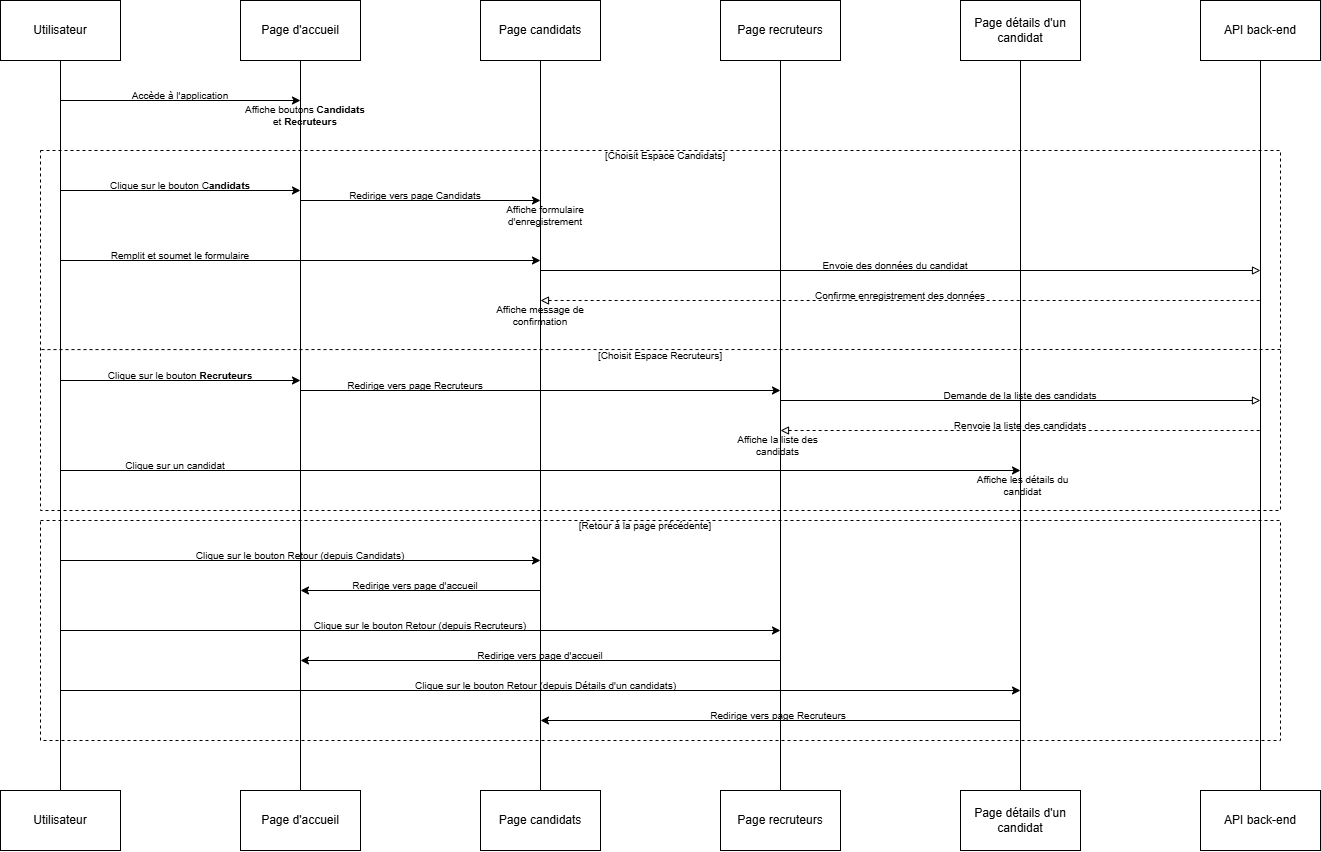

The diagram above was exported from draw.io. Its source (the exported page's mxGraphModel, read from the mxfile embedded in the PNG):
<mxGraphModel dx="2049" dy="1054" grid="1" gridSize="10" guides="1" tooltips="1" connect="1" arrows="1" fold="1" page="1" pageScale="1" pageWidth="1100" pageHeight="850" background="none" math="0" shadow="0">
  <root>
    <mxCell id="0" />
    <mxCell id="1" parent="0" />
    <mxCell id="7unIRyP_K1z6dLQqS3BA-48" value="" style="rounded=0;whiteSpace=wrap;html=1;fillColor=none;dashed=1;" vertex="1" parent="1">
      <mxGeometry x="80" y="190" width="1240" height="360" as="geometry" />
    </mxCell>
    <mxCell id="7unIRyP_K1z6dLQqS3BA-1" value="Utilisateur" style="rounded=0;whiteSpace=wrap;html=1;" vertex="1" parent="1">
      <mxGeometry x="40" y="40" width="120" height="60" as="geometry" />
    </mxCell>
    <mxCell id="7unIRyP_K1z6dLQqS3BA-5" value="" style="endArrow=none;html=1;rounded=0;entryX=0.5;entryY=1;entryDx=0;entryDy=0;" edge="1" parent="1" target="7unIRyP_K1z6dLQqS3BA-1">
      <mxGeometry width="50" height="50" relative="1" as="geometry">
        <mxPoint x="100" y="830" as="sourcePoint" />
        <mxPoint x="110" y="140" as="targetPoint" />
      </mxGeometry>
    </mxCell>
    <mxCell id="7unIRyP_K1z6dLQqS3BA-6" value="Page d'accueil" style="rounded=0;whiteSpace=wrap;html=1;" vertex="1" parent="1">
      <mxGeometry x="280" y="40" width="120" height="60" as="geometry" />
    </mxCell>
    <mxCell id="7unIRyP_K1z6dLQqS3BA-7" value="" style="endArrow=none;html=1;rounded=0;entryX=0.5;entryY=1;entryDx=0;entryDy=0;" edge="1" parent="1" target="7unIRyP_K1z6dLQqS3BA-6">
      <mxGeometry width="50" height="50" relative="1" as="geometry">
        <mxPoint x="340" y="830" as="sourcePoint" />
        <mxPoint x="350" y="140" as="targetPoint" />
      </mxGeometry>
    </mxCell>
    <mxCell id="7unIRyP_K1z6dLQqS3BA-8" value="Page candidats" style="rounded=0;whiteSpace=wrap;html=1;" vertex="1" parent="1">
      <mxGeometry x="520" y="40" width="120" height="60" as="geometry" />
    </mxCell>
    <mxCell id="7unIRyP_K1z6dLQqS3BA-9" value="" style="endArrow=none;html=1;rounded=0;entryX=0.5;entryY=1;entryDx=0;entryDy=0;" edge="1" parent="1" target="7unIRyP_K1z6dLQqS3BA-8">
      <mxGeometry width="50" height="50" relative="1" as="geometry">
        <mxPoint x="580" y="830" as="sourcePoint" />
        <mxPoint x="590" y="140" as="targetPoint" />
      </mxGeometry>
    </mxCell>
    <mxCell id="7unIRyP_K1z6dLQqS3BA-10" value="Page recruteurs" style="rounded=0;whiteSpace=wrap;html=1;" vertex="1" parent="1">
      <mxGeometry x="760" y="40" width="120" height="60" as="geometry" />
    </mxCell>
    <mxCell id="7unIRyP_K1z6dLQqS3BA-11" value="" style="endArrow=none;html=1;rounded=0;entryX=0.5;entryY=1;entryDx=0;entryDy=0;" edge="1" parent="1" target="7unIRyP_K1z6dLQqS3BA-10">
      <mxGeometry width="50" height="50" relative="1" as="geometry">
        <mxPoint x="820" y="830" as="sourcePoint" />
        <mxPoint x="830" y="140" as="targetPoint" />
      </mxGeometry>
    </mxCell>
    <mxCell id="7unIRyP_K1z6dLQqS3BA-12" value="Page détails d'un candidat" style="rounded=0;whiteSpace=wrap;html=1;" vertex="1" parent="1">
      <mxGeometry x="1000" y="40" width="120" height="60" as="geometry" />
    </mxCell>
    <mxCell id="7unIRyP_K1z6dLQqS3BA-13" value="" style="endArrow=none;html=1;rounded=0;entryX=0.5;entryY=1;entryDx=0;entryDy=0;" edge="1" parent="1" target="7unIRyP_K1z6dLQqS3BA-12">
      <mxGeometry width="50" height="50" relative="1" as="geometry">
        <mxPoint x="1060" y="830" as="sourcePoint" />
        <mxPoint x="1070" y="140" as="targetPoint" />
      </mxGeometry>
    </mxCell>
    <mxCell id="7unIRyP_K1z6dLQqS3BA-14" value="API back-end" style="rounded=0;whiteSpace=wrap;html=1;" vertex="1" parent="1">
      <mxGeometry x="1240" y="40" width="120" height="60" as="geometry" />
    </mxCell>
    <mxCell id="7unIRyP_K1z6dLQqS3BA-15" value="" style="endArrow=none;html=1;rounded=0;entryX=0.5;entryY=1;entryDx=0;entryDy=0;" edge="1" parent="1" target="7unIRyP_K1z6dLQqS3BA-14">
      <mxGeometry width="50" height="50" relative="1" as="geometry">
        <mxPoint x="1300" y="830" as="sourcePoint" />
        <mxPoint x="1310" y="140" as="targetPoint" />
      </mxGeometry>
    </mxCell>
    <mxCell id="7unIRyP_K1z6dLQqS3BA-16" value="" style="endArrow=classic;html=1;rounded=0;" edge="1" parent="1">
      <mxGeometry width="50" height="50" relative="1" as="geometry">
        <mxPoint x="100" y="140" as="sourcePoint" />
        <mxPoint x="340" y="140" as="targetPoint" />
      </mxGeometry>
    </mxCell>
    <mxCell id="7unIRyP_K1z6dLQqS3BA-17" value="Accède à l'application" style="text;html=1;align=center;verticalAlign=middle;whiteSpace=wrap;rounded=0;fontSize=10;" vertex="1" parent="1">
      <mxGeometry x="170" y="120" width="100" height="30" as="geometry" />
    </mxCell>
    <mxCell id="7unIRyP_K1z6dLQqS3BA-18" value="Affiche boutons &lt;b&gt;Candidats&lt;/b&gt; et &lt;b&gt;Recruteurs&lt;/b&gt;" style="text;html=1;align=center;verticalAlign=middle;whiteSpace=wrap;rounded=0;fontSize=10;" vertex="1" parent="1">
      <mxGeometry x="280" y="140" width="130" height="30" as="geometry" />
    </mxCell>
    <mxCell id="7unIRyP_K1z6dLQqS3BA-19" value="" style="endArrow=classic;html=1;rounded=0;" edge="1" parent="1">
      <mxGeometry width="50" height="50" relative="1" as="geometry">
        <mxPoint x="100" y="230" as="sourcePoint" />
        <mxPoint x="340" y="230" as="targetPoint" />
      </mxGeometry>
    </mxCell>
    <mxCell id="7unIRyP_K1z6dLQqS3BA-20" value="Clique sur le bouton C&lt;b&gt;andidats&lt;/b&gt;" style="text;html=1;align=center;verticalAlign=middle;whiteSpace=wrap;rounded=0;fontSize=10;" vertex="1" parent="1">
      <mxGeometry x="145" y="210" width="150" height="30" as="geometry" />
    </mxCell>
    <mxCell id="7unIRyP_K1z6dLQqS3BA-23" value="Redirige vers page Candidats" style="text;html=1;align=center;verticalAlign=middle;whiteSpace=wrap;rounded=0;fontSize=10;" vertex="1" parent="1">
      <mxGeometry x="380" y="220" width="150" height="30" as="geometry" />
    </mxCell>
    <mxCell id="7unIRyP_K1z6dLQqS3BA-24" value="" style="endArrow=classic;html=1;rounded=0;" edge="1" parent="1">
      <mxGeometry width="50" height="50" relative="1" as="geometry">
        <mxPoint x="340" y="240" as="sourcePoint" />
        <mxPoint x="580" y="240" as="targetPoint" />
      </mxGeometry>
    </mxCell>
    <mxCell id="7unIRyP_K1z6dLQqS3BA-26" value="" style="endArrow=classic;html=1;rounded=0;" edge="1" parent="1">
      <mxGeometry width="50" height="50" relative="1" as="geometry">
        <mxPoint x="100" y="300" as="sourcePoint" />
        <mxPoint x="580" y="300" as="targetPoint" />
      </mxGeometry>
    </mxCell>
    <mxCell id="7unIRyP_K1z6dLQqS3BA-27" value="Remplit et soumet le formulaire" style="text;html=1;align=center;verticalAlign=middle;whiteSpace=wrap;rounded=0;fontSize=10;" vertex="1" parent="1">
      <mxGeometry x="145" y="280" width="150" height="30" as="geometry" />
    </mxCell>
    <mxCell id="7unIRyP_K1z6dLQqS3BA-29" value="" style="endArrow=block;html=1;rounded=0;endFill=0;" edge="1" parent="1">
      <mxGeometry width="50" height="50" relative="1" as="geometry">
        <mxPoint x="580" y="310" as="sourcePoint" />
        <mxPoint x="1300" y="310" as="targetPoint" />
      </mxGeometry>
    </mxCell>
    <mxCell id="7unIRyP_K1z6dLQqS3BA-30" value="Envoie des données du candidat" style="text;html=1;align=center;verticalAlign=middle;whiteSpace=wrap;rounded=0;fontSize=10;" vertex="1" parent="1">
      <mxGeometry x="860" y="290" width="150" height="30" as="geometry" />
    </mxCell>
    <mxCell id="7unIRyP_K1z6dLQqS3BA-31" value="" style="endArrow=none;html=1;rounded=0;startArrow=block;startFill=0;dashed=1;endFill=0;" edge="1" parent="1">
      <mxGeometry width="50" height="50" relative="1" as="geometry">
        <mxPoint x="580" y="340" as="sourcePoint" />
        <mxPoint x="1300" y="340" as="targetPoint" />
      </mxGeometry>
    </mxCell>
    <mxCell id="7unIRyP_K1z6dLQqS3BA-32" value="Confirme enregistrement des données" style="text;html=1;align=center;verticalAlign=middle;whiteSpace=wrap;rounded=0;fontSize=10;" vertex="1" parent="1">
      <mxGeometry x="840" y="320" width="200" height="30" as="geometry" />
    </mxCell>
    <mxCell id="7unIRyP_K1z6dLQqS3BA-33" value="Affiche message de confirmation" style="text;html=1;align=center;verticalAlign=middle;whiteSpace=wrap;rounded=0;fontSize=10;" vertex="1" parent="1">
      <mxGeometry x="515" y="340" width="130" height="30" as="geometry" />
    </mxCell>
    <mxCell id="7unIRyP_K1z6dLQqS3BA-25" value="Affiche formulaire d'enregistrement" style="text;html=1;align=center;verticalAlign=middle;whiteSpace=wrap;rounded=0;fontSize=10;" vertex="1" parent="1">
      <mxGeometry x="520" y="240" width="130" height="30" as="geometry" />
    </mxCell>
    <mxCell id="7unIRyP_K1z6dLQqS3BA-35" value="" style="endArrow=classic;html=1;rounded=0;" edge="1" parent="1">
      <mxGeometry width="50" height="50" relative="1" as="geometry">
        <mxPoint x="100" y="420" as="sourcePoint" />
        <mxPoint x="340" y="420" as="targetPoint" />
      </mxGeometry>
    </mxCell>
    <mxCell id="7unIRyP_K1z6dLQqS3BA-36" value="Clique sur le bouton &lt;b&gt;Recruteurs&lt;/b&gt;" style="text;html=1;align=center;verticalAlign=middle;whiteSpace=wrap;rounded=0;fontSize=10;" vertex="1" parent="1">
      <mxGeometry x="145" y="400" width="150" height="30" as="geometry" />
    </mxCell>
    <mxCell id="7unIRyP_K1z6dLQqS3BA-37" value="" style="endArrow=classic;html=1;rounded=0;" edge="1" parent="1">
      <mxGeometry width="50" height="50" relative="1" as="geometry">
        <mxPoint x="340" y="430" as="sourcePoint" />
        <mxPoint x="820" y="430" as="targetPoint" />
      </mxGeometry>
    </mxCell>
    <mxCell id="7unIRyP_K1z6dLQqS3BA-38" value="Redirige vers page Recruteurs" style="text;html=1;align=center;verticalAlign=middle;whiteSpace=wrap;rounded=0;fontSize=10;" vertex="1" parent="1">
      <mxGeometry x="380" y="410" width="150" height="30" as="geometry" />
    </mxCell>
    <mxCell id="7unIRyP_K1z6dLQqS3BA-39" value="" style="endArrow=block;html=1;rounded=0;endFill=0;" edge="1" parent="1">
      <mxGeometry width="50" height="50" relative="1" as="geometry">
        <mxPoint x="820" y="440" as="sourcePoint" />
        <mxPoint x="1300" y="440" as="targetPoint" />
      </mxGeometry>
    </mxCell>
    <mxCell id="7unIRyP_K1z6dLQqS3BA-40" value="Demande de la liste des candidats" style="text;html=1;align=center;verticalAlign=middle;whiteSpace=wrap;rounded=0;fontSize=10;" vertex="1" parent="1">
      <mxGeometry x="950" y="420" width="220" height="30" as="geometry" />
    </mxCell>
    <mxCell id="7unIRyP_K1z6dLQqS3BA-41" value="" style="endArrow=none;html=1;rounded=0;startArrow=block;startFill=0;dashed=1;endFill=0;" edge="1" parent="1">
      <mxGeometry width="50" height="50" relative="1" as="geometry">
        <mxPoint x="820" y="470" as="sourcePoint" />
        <mxPoint x="1300" y="470" as="targetPoint" />
      </mxGeometry>
    </mxCell>
    <mxCell id="7unIRyP_K1z6dLQqS3BA-42" value="Affiche la liste des candidats" style="text;html=1;align=center;verticalAlign=middle;whiteSpace=wrap;rounded=0;fontSize=10;" vertex="1" parent="1">
      <mxGeometry x="755" y="470" width="125" height="30" as="geometry" />
    </mxCell>
    <mxCell id="7unIRyP_K1z6dLQqS3BA-43" value="Renvoie la liste des candidats" style="text;html=1;align=center;verticalAlign=middle;whiteSpace=wrap;rounded=0;fontSize=10;" vertex="1" parent="1">
      <mxGeometry x="960" y="450" width="200" height="30" as="geometry" />
    </mxCell>
    <mxCell id="7unIRyP_K1z6dLQqS3BA-45" value="" style="endArrow=classic;html=1;rounded=0;" edge="1" parent="1">
      <mxGeometry width="50" height="50" relative="1" as="geometry">
        <mxPoint x="100" y="510" as="sourcePoint" />
        <mxPoint x="1060" y="510" as="targetPoint" />
      </mxGeometry>
    </mxCell>
    <mxCell id="7unIRyP_K1z6dLQqS3BA-46" value="Clique sur un candidat" style="text;html=1;align=center;verticalAlign=middle;whiteSpace=wrap;rounded=0;fontSize=10;" vertex="1" parent="1">
      <mxGeometry x="140" y="490" width="150" height="30" as="geometry" />
    </mxCell>
    <mxCell id="7unIRyP_K1z6dLQqS3BA-47" value="Affiche les détails du candidat" style="text;html=1;align=center;verticalAlign=middle;whiteSpace=wrap;rounded=0;fontSize=10;" vertex="1" parent="1">
      <mxGeometry x="1000" y="510" width="125" height="30" as="geometry" />
    </mxCell>
    <mxCell id="7unIRyP_K1z6dLQqS3BA-49" value="" style="endArrow=none;dashed=1;html=1;rounded=0;entryX=0;entryY=0.553;entryDx=0;entryDy=0;entryPerimeter=0;" edge="1" parent="1" target="7unIRyP_K1z6dLQqS3BA-48">
      <mxGeometry width="50" height="50" relative="1" as="geometry">
        <mxPoint x="1320" y="389" as="sourcePoint" />
        <mxPoint x="90" y="384" as="targetPoint" />
      </mxGeometry>
    </mxCell>
    <mxCell id="7unIRyP_K1z6dLQqS3BA-50" value="&lt;font style=&quot;font-size: 10px;&quot;&gt;[Choisit Espace Candidats]&lt;/font&gt;" style="text;html=1;align=center;verticalAlign=middle;whiteSpace=wrap;rounded=0;" vertex="1" parent="1">
      <mxGeometry x="610" y="180" width="190" height="30" as="geometry" />
    </mxCell>
    <mxCell id="7unIRyP_K1z6dLQqS3BA-51" value="&lt;font style=&quot;font-size: 10px;&quot;&gt;[Choisit Espace Recruteurs]&lt;/font&gt;" style="text;html=1;align=center;verticalAlign=middle;whiteSpace=wrap;rounded=0;" vertex="1" parent="1">
      <mxGeometry x="605" y="380" width="190" height="30" as="geometry" />
    </mxCell>
    <mxCell id="7unIRyP_K1z6dLQqS3BA-52" value="" style="endArrow=classic;html=1;rounded=0;" edge="1" parent="1">
      <mxGeometry width="50" height="50" relative="1" as="geometry">
        <mxPoint x="100" y="600" as="sourcePoint" />
        <mxPoint x="580" y="600" as="targetPoint" />
      </mxGeometry>
    </mxCell>
    <mxCell id="7unIRyP_K1z6dLQqS3BA-54" value="Clique sur le bouton Retour (depuis Candidats)" style="text;html=1;align=center;verticalAlign=middle;whiteSpace=wrap;rounded=0;fontSize=10;" vertex="1" parent="1">
      <mxGeometry x="230" y="580" width="220" height="30" as="geometry" />
    </mxCell>
    <mxCell id="7unIRyP_K1z6dLQqS3BA-55" value="" style="endArrow=classic;html=1;rounded=0;" edge="1" parent="1">
      <mxGeometry width="50" height="50" relative="1" as="geometry">
        <mxPoint x="580" y="630" as="sourcePoint" />
        <mxPoint x="340" y="630" as="targetPoint" />
      </mxGeometry>
    </mxCell>
    <mxCell id="7unIRyP_K1z6dLQqS3BA-56" value="Redirige vers page d'accueil" style="text;html=1;align=center;verticalAlign=middle;whiteSpace=wrap;rounded=0;fontSize=10;" vertex="1" parent="1">
      <mxGeometry x="345" y="610" width="220" height="30" as="geometry" />
    </mxCell>
    <mxCell id="7unIRyP_K1z6dLQqS3BA-57" value="" style="endArrow=classic;html=1;rounded=0;" edge="1" parent="1">
      <mxGeometry width="50" height="50" relative="1" as="geometry">
        <mxPoint x="100" y="670" as="sourcePoint" />
        <mxPoint x="820" y="670" as="targetPoint" />
      </mxGeometry>
    </mxCell>
    <mxCell id="7unIRyP_K1z6dLQqS3BA-58" value="Clique sur le bouton Retour (depuis Recruteurs)" style="text;html=1;align=center;verticalAlign=middle;whiteSpace=wrap;rounded=0;fontSize=10;" vertex="1" parent="1">
      <mxGeometry x="350" y="650" width="220" height="30" as="geometry" />
    </mxCell>
    <mxCell id="7unIRyP_K1z6dLQqS3BA-60" value="" style="endArrow=classic;html=1;rounded=0;" edge="1" parent="1">
      <mxGeometry width="50" height="50" relative="1" as="geometry">
        <mxPoint x="820" y="700" as="sourcePoint" />
        <mxPoint x="340" y="700" as="targetPoint" />
      </mxGeometry>
    </mxCell>
    <mxCell id="7unIRyP_K1z6dLQqS3BA-61" value="Redirige vers page d'accueil" style="text;html=1;align=center;verticalAlign=middle;whiteSpace=wrap;rounded=0;fontSize=10;" vertex="1" parent="1">
      <mxGeometry x="470" y="680" width="220" height="30" as="geometry" />
    </mxCell>
    <mxCell id="7unIRyP_K1z6dLQqS3BA-62" value="" style="endArrow=classic;html=1;rounded=0;" edge="1" parent="1">
      <mxGeometry width="50" height="50" relative="1" as="geometry">
        <mxPoint x="100" y="730" as="sourcePoint" />
        <mxPoint x="1060" y="730" as="targetPoint" />
      </mxGeometry>
    </mxCell>
    <mxCell id="7unIRyP_K1z6dLQqS3BA-63" value="Clique sur le bouton Retour (depuis Détails d'un candidats)" style="text;html=1;align=center;verticalAlign=middle;whiteSpace=wrap;rounded=0;fontSize=10;" vertex="1" parent="1">
      <mxGeometry x="447.5" y="710" width="275" height="30" as="geometry" />
    </mxCell>
    <mxCell id="7unIRyP_K1z6dLQqS3BA-64" value="" style="endArrow=classic;html=1;rounded=0;" edge="1" parent="1">
      <mxGeometry width="50" height="50" relative="1" as="geometry">
        <mxPoint x="1060" y="760" as="sourcePoint" />
        <mxPoint x="580" y="760" as="targetPoint" />
      </mxGeometry>
    </mxCell>
    <mxCell id="7unIRyP_K1z6dLQqS3BA-65" value="Redirige vers page Recruteurs" style="text;html=1;align=center;verticalAlign=middle;whiteSpace=wrap;rounded=0;fontSize=10;" vertex="1" parent="1">
      <mxGeometry x="707.5" y="740" width="220" height="30" as="geometry" />
    </mxCell>
    <mxCell id="7unIRyP_K1z6dLQqS3BA-66" value="" style="rounded=0;whiteSpace=wrap;html=1;fillColor=none;dashed=1;" vertex="1" parent="1">
      <mxGeometry x="80" y="560" width="1240" height="220" as="geometry" />
    </mxCell>
    <mxCell id="7unIRyP_K1z6dLQqS3BA-67" value="&lt;font style=&quot;font-size: 10px;&quot;&gt;[Retour à la page précédente]&lt;/font&gt;" style="text;html=1;align=center;verticalAlign=middle;whiteSpace=wrap;rounded=0;" vertex="1" parent="1">
      <mxGeometry x="590" y="550" width="190" height="30" as="geometry" />
    </mxCell>
    <mxCell id="7unIRyP_K1z6dLQqS3BA-68" value="Utilisateur" style="rounded=0;whiteSpace=wrap;html=1;" vertex="1" parent="1">
      <mxGeometry x="40" y="830" width="120" height="60" as="geometry" />
    </mxCell>
    <mxCell id="7unIRyP_K1z6dLQqS3BA-69" value="Page d'accueil" style="rounded=0;whiteSpace=wrap;html=1;" vertex="1" parent="1">
      <mxGeometry x="280" y="830" width="120" height="60" as="geometry" />
    </mxCell>
    <mxCell id="7unIRyP_K1z6dLQqS3BA-70" value="Page candidats" style="rounded=0;whiteSpace=wrap;html=1;" vertex="1" parent="1">
      <mxGeometry x="520" y="830" width="120" height="60" as="geometry" />
    </mxCell>
    <mxCell id="7unIRyP_K1z6dLQqS3BA-71" value="Page recruteurs" style="rounded=0;whiteSpace=wrap;html=1;" vertex="1" parent="1">
      <mxGeometry x="760" y="830" width="120" height="60" as="geometry" />
    </mxCell>
    <mxCell id="7unIRyP_K1z6dLQqS3BA-72" value="Page détails d'un candidat" style="rounded=0;whiteSpace=wrap;html=1;" vertex="1" parent="1">
      <mxGeometry x="1000" y="830" width="120" height="60" as="geometry" />
    </mxCell>
    <mxCell id="7unIRyP_K1z6dLQqS3BA-73" value="API back-end" style="rounded=0;whiteSpace=wrap;html=1;" vertex="1" parent="1">
      <mxGeometry x="1240" y="830" width="120" height="60" as="geometry" />
    </mxCell>
  </root>
</mxGraphModel>